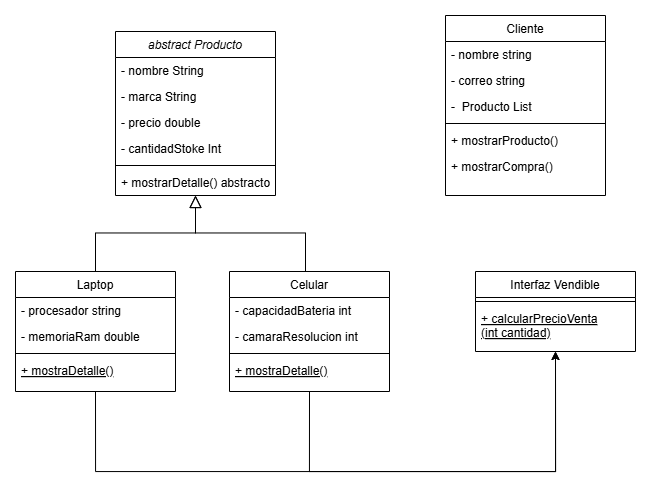

The diagram above was exported from draw.io. Its source (the exported page's mxGraphModel, read from the mxfile embedded in the PNG):
<mxGraphModel dx="1235" dy="655" grid="1" gridSize="10" guides="1" tooltips="1" connect="1" arrows="1" fold="1" page="1" pageScale="1" pageWidth="827" pageHeight="1169" math="0" shadow="0">
  <root>
    <mxCell id="WIyWlLk6GJQsqaUBKTNV-0" />
    <mxCell id="WIyWlLk6GJQsqaUBKTNV-1" parent="WIyWlLk6GJQsqaUBKTNV-0" />
    <mxCell id="zkfFHV4jXpPFQw0GAbJ--0" value="abstract Producto" style="swimlane;fontStyle=2;align=center;verticalAlign=top;childLayout=stackLayout;horizontal=1;startSize=26;horizontalStack=0;resizeParent=1;resizeLast=0;collapsible=1;marginBottom=0;rounded=0;shadow=0;strokeWidth=1;" parent="WIyWlLk6GJQsqaUBKTNV-1" vertex="1">
      <mxGeometry x="220" y="120" width="160" height="164" as="geometry">
        <mxRectangle x="230" y="140" width="160" height="26" as="alternateBounds" />
      </mxGeometry>
    </mxCell>
    <mxCell id="zkfFHV4jXpPFQw0GAbJ--1" value="- nombre String " style="text;align=left;verticalAlign=top;spacingLeft=4;spacingRight=4;overflow=hidden;rotatable=0;points=[[0,0.5],[1,0.5]];portConstraint=eastwest;" parent="zkfFHV4jXpPFQw0GAbJ--0" vertex="1">
      <mxGeometry y="26" width="160" height="26" as="geometry" />
    </mxCell>
    <mxCell id="zkfFHV4jXpPFQw0GAbJ--2" value="- marca String " style="text;align=left;verticalAlign=top;spacingLeft=4;spacingRight=4;overflow=hidden;rotatable=0;points=[[0,0.5],[1,0.5]];portConstraint=eastwest;rounded=0;shadow=0;html=0;" parent="zkfFHV4jXpPFQw0GAbJ--0" vertex="1">
      <mxGeometry y="52" width="160" height="26" as="geometry" />
    </mxCell>
    <mxCell id="BEKKUmiIXRjGMP7kepZH-0" value="- precio double" style="text;align=left;verticalAlign=top;spacingLeft=4;spacingRight=4;overflow=hidden;rotatable=0;points=[[0,0.5],[1,0.5]];portConstraint=eastwest;rounded=0;shadow=0;html=0;" vertex="1" parent="zkfFHV4jXpPFQw0GAbJ--0">
      <mxGeometry y="78" width="160" height="26" as="geometry" />
    </mxCell>
    <mxCell id="zkfFHV4jXpPFQw0GAbJ--3" value="- cantidadStoke Int" style="text;align=left;verticalAlign=top;spacingLeft=4;spacingRight=4;overflow=hidden;rotatable=0;points=[[0,0.5],[1,0.5]];portConstraint=eastwest;rounded=0;shadow=0;html=0;" parent="zkfFHV4jXpPFQw0GAbJ--0" vertex="1">
      <mxGeometry y="104" width="160" height="26" as="geometry" />
    </mxCell>
    <mxCell id="zkfFHV4jXpPFQw0GAbJ--4" value="" style="line;html=1;strokeWidth=1;align=left;verticalAlign=middle;spacingTop=-1;spacingLeft=3;spacingRight=3;rotatable=0;labelPosition=right;points=[];portConstraint=eastwest;" parent="zkfFHV4jXpPFQw0GAbJ--0" vertex="1">
      <mxGeometry y="130" width="160" height="8" as="geometry" />
    </mxCell>
    <mxCell id="zkfFHV4jXpPFQw0GAbJ--5" value="+ mostrarDetalle() abstracto" style="text;align=left;verticalAlign=top;spacingLeft=4;spacingRight=4;overflow=hidden;rotatable=0;points=[[0,0.5],[1,0.5]];portConstraint=eastwest;" parent="zkfFHV4jXpPFQw0GAbJ--0" vertex="1">
      <mxGeometry y="138" width="160" height="26" as="geometry" />
    </mxCell>
    <mxCell id="BEKKUmiIXRjGMP7kepZH-12" style="edgeStyle=orthogonalEdgeStyle;rounded=0;orthogonalLoop=1;jettySize=auto;html=1;exitX=0.5;exitY=1;exitDx=0;exitDy=0;entryX=0.5;entryY=1;entryDx=0;entryDy=0;" edge="1" parent="WIyWlLk6GJQsqaUBKTNV-1" source="zkfFHV4jXpPFQw0GAbJ--6" target="BEKKUmiIXRjGMP7kepZH-6">
      <mxGeometry relative="1" as="geometry">
        <Array as="points">
          <mxPoint x="200" y="560" />
          <mxPoint x="660" y="560" />
        </Array>
      </mxGeometry>
    </mxCell>
    <mxCell id="zkfFHV4jXpPFQw0GAbJ--6" value="Laptop" style="swimlane;fontStyle=0;align=center;verticalAlign=top;childLayout=stackLayout;horizontal=1;startSize=26;horizontalStack=0;resizeParent=1;resizeLast=0;collapsible=1;marginBottom=0;rounded=0;shadow=0;strokeWidth=1;" parent="WIyWlLk6GJQsqaUBKTNV-1" vertex="1">
      <mxGeometry x="120" y="360" width="160" height="120" as="geometry">
        <mxRectangle x="130" y="380" width="160" height="26" as="alternateBounds" />
      </mxGeometry>
    </mxCell>
    <mxCell id="zkfFHV4jXpPFQw0GAbJ--7" value="- procesador string" style="text;align=left;verticalAlign=top;spacingLeft=4;spacingRight=4;overflow=hidden;rotatable=0;points=[[0,0.5],[1,0.5]];portConstraint=eastwest;" parent="zkfFHV4jXpPFQw0GAbJ--6" vertex="1">
      <mxGeometry y="26" width="160" height="26" as="geometry" />
    </mxCell>
    <mxCell id="zkfFHV4jXpPFQw0GAbJ--8" value="- memoriaRam double" style="text;align=left;verticalAlign=top;spacingLeft=4;spacingRight=4;overflow=hidden;rotatable=0;points=[[0,0.5],[1,0.5]];portConstraint=eastwest;rounded=0;shadow=0;html=0;" parent="zkfFHV4jXpPFQw0GAbJ--6" vertex="1">
      <mxGeometry y="52" width="160" height="26" as="geometry" />
    </mxCell>
    <mxCell id="zkfFHV4jXpPFQw0GAbJ--9" value="" style="line;html=1;strokeWidth=1;align=left;verticalAlign=middle;spacingTop=-1;spacingLeft=3;spacingRight=3;rotatable=0;labelPosition=right;points=[];portConstraint=eastwest;" parent="zkfFHV4jXpPFQw0GAbJ--6" vertex="1">
      <mxGeometry y="78" width="160" height="8" as="geometry" />
    </mxCell>
    <mxCell id="zkfFHV4jXpPFQw0GAbJ--10" value="+ mostraDetalle()" style="text;align=left;verticalAlign=top;spacingLeft=4;spacingRight=4;overflow=hidden;rotatable=0;points=[[0,0.5],[1,0.5]];portConstraint=eastwest;fontStyle=4" parent="zkfFHV4jXpPFQw0GAbJ--6" vertex="1">
      <mxGeometry y="86" width="160" height="26" as="geometry" />
    </mxCell>
    <mxCell id="zkfFHV4jXpPFQw0GAbJ--12" value="" style="endArrow=block;endSize=10;endFill=0;shadow=0;strokeWidth=1;rounded=0;curved=0;edgeStyle=elbowEdgeStyle;elbow=vertical;" parent="WIyWlLk6GJQsqaUBKTNV-1" source="zkfFHV4jXpPFQw0GAbJ--6" target="zkfFHV4jXpPFQw0GAbJ--0" edge="1">
      <mxGeometry width="160" relative="1" as="geometry">
        <mxPoint x="200" y="203" as="sourcePoint" />
        <mxPoint x="200" y="203" as="targetPoint" />
      </mxGeometry>
    </mxCell>
    <mxCell id="zkfFHV4jXpPFQw0GAbJ--16" value="" style="endArrow=block;endSize=10;endFill=0;shadow=0;strokeWidth=1;rounded=0;curved=0;edgeStyle=elbowEdgeStyle;elbow=vertical;" parent="WIyWlLk6GJQsqaUBKTNV-1" target="zkfFHV4jXpPFQw0GAbJ--0" edge="1">
      <mxGeometry width="160" relative="1" as="geometry">
        <mxPoint x="410" y="360" as="sourcePoint" />
        <mxPoint x="310" y="271" as="targetPoint" />
      </mxGeometry>
    </mxCell>
    <mxCell id="zkfFHV4jXpPFQw0GAbJ--17" value="Cliente" style="swimlane;fontStyle=0;align=center;verticalAlign=top;childLayout=stackLayout;horizontal=1;startSize=26;horizontalStack=0;resizeParent=1;resizeLast=0;collapsible=1;marginBottom=0;rounded=0;shadow=0;strokeWidth=1;" parent="WIyWlLk6GJQsqaUBKTNV-1" vertex="1">
      <mxGeometry x="550" y="104" width="160" height="180" as="geometry">
        <mxRectangle x="550" y="140" width="160" height="26" as="alternateBounds" />
      </mxGeometry>
    </mxCell>
    <mxCell id="zkfFHV4jXpPFQw0GAbJ--18" value="- nombre string" style="text;align=left;verticalAlign=top;spacingLeft=4;spacingRight=4;overflow=hidden;rotatable=0;points=[[0,0.5],[1,0.5]];portConstraint=eastwest;" parent="zkfFHV4jXpPFQw0GAbJ--17" vertex="1">
      <mxGeometry y="26" width="160" height="26" as="geometry" />
    </mxCell>
    <mxCell id="zkfFHV4jXpPFQw0GAbJ--19" value="- correo string" style="text;align=left;verticalAlign=top;spacingLeft=4;spacingRight=4;overflow=hidden;rotatable=0;points=[[0,0.5],[1,0.5]];portConstraint=eastwest;rounded=0;shadow=0;html=0;" parent="zkfFHV4jXpPFQw0GAbJ--17" vertex="1">
      <mxGeometry y="52" width="160" height="26" as="geometry" />
    </mxCell>
    <mxCell id="zkfFHV4jXpPFQw0GAbJ--20" value="-  Producto List" style="text;align=left;verticalAlign=top;spacingLeft=4;spacingRight=4;overflow=hidden;rotatable=0;points=[[0,0.5],[1,0.5]];portConstraint=eastwest;rounded=0;shadow=0;html=0;" parent="zkfFHV4jXpPFQw0GAbJ--17" vertex="1">
      <mxGeometry y="78" width="160" height="26" as="geometry" />
    </mxCell>
    <mxCell id="zkfFHV4jXpPFQw0GAbJ--23" value="" style="line;html=1;strokeWidth=1;align=left;verticalAlign=middle;spacingTop=-1;spacingLeft=3;spacingRight=3;rotatable=0;labelPosition=right;points=[];portConstraint=eastwest;" parent="zkfFHV4jXpPFQw0GAbJ--17" vertex="1">
      <mxGeometry y="104" width="160" height="8" as="geometry" />
    </mxCell>
    <mxCell id="zkfFHV4jXpPFQw0GAbJ--24" value="+ mostrarProducto()" style="text;align=left;verticalAlign=top;spacingLeft=4;spacingRight=4;overflow=hidden;rotatable=0;points=[[0,0.5],[1,0.5]];portConstraint=eastwest;" parent="zkfFHV4jXpPFQw0GAbJ--17" vertex="1">
      <mxGeometry y="112" width="160" height="26" as="geometry" />
    </mxCell>
    <mxCell id="zkfFHV4jXpPFQw0GAbJ--25" value="+ mostrarCompra()" style="text;align=left;verticalAlign=top;spacingLeft=4;spacingRight=4;overflow=hidden;rotatable=0;points=[[0,0.5],[1,0.5]];portConstraint=eastwest;" parent="zkfFHV4jXpPFQw0GAbJ--17" vertex="1">
      <mxGeometry y="138" width="160" height="26" as="geometry" />
    </mxCell>
    <mxCell id="BEKKUmiIXRjGMP7kepZH-14" style="edgeStyle=orthogonalEdgeStyle;rounded=0;orthogonalLoop=1;jettySize=auto;html=1;exitX=0.5;exitY=1;exitDx=0;exitDy=0;entryX=0.5;entryY=1;entryDx=0;entryDy=0;" edge="1" parent="WIyWlLk6GJQsqaUBKTNV-1" source="BEKKUmiIXRjGMP7kepZH-1" target="BEKKUmiIXRjGMP7kepZH-6">
      <mxGeometry relative="1" as="geometry">
        <Array as="points">
          <mxPoint x="414" y="560" />
          <mxPoint x="660" y="560" />
        </Array>
      </mxGeometry>
    </mxCell>
    <mxCell id="BEKKUmiIXRjGMP7kepZH-1" value="Celular" style="swimlane;fontStyle=0;align=center;verticalAlign=top;childLayout=stackLayout;horizontal=1;startSize=26;horizontalStack=0;resizeParent=1;resizeLast=0;collapsible=1;marginBottom=0;rounded=0;shadow=0;strokeWidth=1;" vertex="1" parent="WIyWlLk6GJQsqaUBKTNV-1">
      <mxGeometry x="334" y="360" width="160" height="120" as="geometry">
        <mxRectangle x="130" y="380" width="160" height="26" as="alternateBounds" />
      </mxGeometry>
    </mxCell>
    <mxCell id="BEKKUmiIXRjGMP7kepZH-2" value="- capacidadBateria int" style="text;align=left;verticalAlign=top;spacingLeft=4;spacingRight=4;overflow=hidden;rotatable=0;points=[[0,0.5],[1,0.5]];portConstraint=eastwest;" vertex="1" parent="BEKKUmiIXRjGMP7kepZH-1">
      <mxGeometry y="26" width="160" height="26" as="geometry" />
    </mxCell>
    <mxCell id="BEKKUmiIXRjGMP7kepZH-3" value="- camaraResolucion int " style="text;align=left;verticalAlign=top;spacingLeft=4;spacingRight=4;overflow=hidden;rotatable=0;points=[[0,0.5],[1,0.5]];portConstraint=eastwest;rounded=0;shadow=0;html=0;" vertex="1" parent="BEKKUmiIXRjGMP7kepZH-1">
      <mxGeometry y="52" width="160" height="26" as="geometry" />
    </mxCell>
    <mxCell id="BEKKUmiIXRjGMP7kepZH-4" value="" style="line;html=1;strokeWidth=1;align=left;verticalAlign=middle;spacingTop=-1;spacingLeft=3;spacingRight=3;rotatable=0;labelPosition=right;points=[];portConstraint=eastwest;" vertex="1" parent="BEKKUmiIXRjGMP7kepZH-1">
      <mxGeometry y="78" width="160" height="8" as="geometry" />
    </mxCell>
    <mxCell id="BEKKUmiIXRjGMP7kepZH-5" value="+ mostraDetalle()" style="text;align=left;verticalAlign=top;spacingLeft=4;spacingRight=4;overflow=hidden;rotatable=0;points=[[0,0.5],[1,0.5]];portConstraint=eastwest;fontStyle=4" vertex="1" parent="BEKKUmiIXRjGMP7kepZH-1">
      <mxGeometry y="86" width="160" height="26" as="geometry" />
    </mxCell>
    <mxCell id="BEKKUmiIXRjGMP7kepZH-6" value="Interfaz Vendible" style="swimlane;fontStyle=0;align=center;verticalAlign=top;childLayout=stackLayout;horizontal=1;startSize=26;horizontalStack=0;resizeParent=1;resizeLast=0;collapsible=1;marginBottom=0;rounded=0;shadow=0;strokeWidth=1;" vertex="1" parent="WIyWlLk6GJQsqaUBKTNV-1">
      <mxGeometry x="580" y="360" width="160" height="80" as="geometry">
        <mxRectangle x="130" y="380" width="160" height="26" as="alternateBounds" />
      </mxGeometry>
    </mxCell>
    <mxCell id="BEKKUmiIXRjGMP7kepZH-9" value="" style="line;html=1;strokeWidth=1;align=left;verticalAlign=middle;spacingTop=-1;spacingLeft=3;spacingRight=3;rotatable=0;labelPosition=right;points=[];portConstraint=eastwest;" vertex="1" parent="BEKKUmiIXRjGMP7kepZH-6">
      <mxGeometry y="26" width="160" height="8" as="geometry" />
    </mxCell>
    <mxCell id="BEKKUmiIXRjGMP7kepZH-10" value="+ calcularPrecioVenta&#10;(int cantidad)" style="text;align=left;verticalAlign=top;spacingLeft=4;spacingRight=4;overflow=hidden;rotatable=0;points=[[0,0.5],[1,0.5]];portConstraint=eastwest;fontStyle=4" vertex="1" parent="BEKKUmiIXRjGMP7kepZH-6">
      <mxGeometry y="34" width="160" height="46" as="geometry" />
    </mxCell>
  </root>
</mxGraphModel>